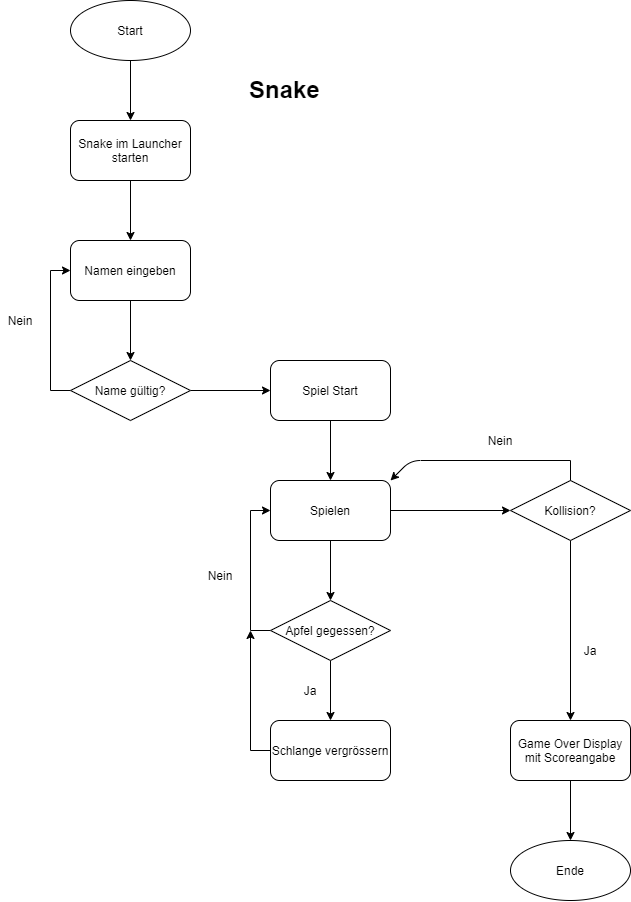

The diagram above was exported from draw.io. Its source (the exported page's mxGraphModel, read from the mxfile embedded in the PNG):
<mxGraphModel dx="2374" dy="1134" grid="1" gridSize="10" guides="1" tooltips="1" connect="1" arrows="1" fold="1" page="1" pageScale="1" pageWidth="827" pageHeight="1169" math="0" shadow="0">
  <root>
    <mxCell id="0" />
    <mxCell id="1" parent="0" />
    <mxCell id="G9llm91sLDV80VW0MO7E-1" value="Start" style="ellipse;whiteSpace=wrap;html=1;" parent="1" vertex="1">
      <mxGeometry x="120" y="20" width="120" height="60" as="geometry" />
    </mxCell>
    <mxCell id="fdql6Ys33L3Qn14h6xx--1" value="Snake im Launcher starten" style="rounded=1;whiteSpace=wrap;html=1;" parent="1" vertex="1">
      <mxGeometry x="120" y="140" width="120" height="60" as="geometry" />
    </mxCell>
    <mxCell id="fdql6Ys33L3Qn14h6xx--3" value="" style="endArrow=classic;html=1;entryX=0.5;entryY=0;entryDx=0;entryDy=0;exitX=0.5;exitY=1;exitDx=0;exitDy=0;" parent="1" target="fdql6Ys33L3Qn14h6xx--1" edge="1">
      <mxGeometry width="50" height="50" relative="1" as="geometry">
        <mxPoint x="180" y="80" as="sourcePoint" />
        <mxPoint x="20" y="80" as="targetPoint" />
      </mxGeometry>
    </mxCell>
    <mxCell id="fdql6Ys33L3Qn14h6xx--6" value="" style="endArrow=classic;html=1;exitX=0.5;exitY=1;exitDx=0;exitDy=0;" parent="1" source="fdql6Ys33L3Qn14h6xx--1" edge="1">
      <mxGeometry width="50" height="50" relative="1" as="geometry">
        <mxPoint x="170" y="370" as="sourcePoint" />
        <mxPoint x="180" y="260" as="targetPoint" />
      </mxGeometry>
    </mxCell>
    <mxCell id="dGETpzGTVTQFdqBijU9q-7" style="edgeStyle=orthogonalEdgeStyle;rounded=0;orthogonalLoop=1;jettySize=auto;html=1;exitX=0;exitY=0.5;exitDx=0;exitDy=0;entryX=0;entryY=0.5;entryDx=0;entryDy=0;" edge="1" parent="1" source="fdql6Ys33L3Qn14h6xx--7" target="dGETpzGTVTQFdqBijU9q-2">
      <mxGeometry relative="1" as="geometry" />
    </mxCell>
    <mxCell id="dGETpzGTVTQFdqBijU9q-10" style="edgeStyle=orthogonalEdgeStyle;rounded=0;orthogonalLoop=1;jettySize=auto;html=1;" edge="1" parent="1" source="fdql6Ys33L3Qn14h6xx--7" target="dGETpzGTVTQFdqBijU9q-9">
      <mxGeometry relative="1" as="geometry" />
    </mxCell>
    <mxCell id="fdql6Ys33L3Qn14h6xx--7" value="Name gültig?" style="rhombus;whiteSpace=wrap;html=1;" parent="1" vertex="1">
      <mxGeometry x="120" y="380" width="120" height="60" as="geometry" />
    </mxCell>
    <mxCell id="fdql6Ys33L3Qn14h6xx--8" value="" style="endArrow=classic;html=1;entryX=0.5;entryY=0;entryDx=0;entryDy=0;exitX=0.5;exitY=1;exitDx=0;exitDy=0;" parent="1" target="fdql6Ys33L3Qn14h6xx--7" edge="1">
      <mxGeometry width="50" height="50" relative="1" as="geometry">
        <mxPoint x="180" y="320" as="sourcePoint" />
        <mxPoint x="420" y="280" as="targetPoint" />
      </mxGeometry>
    </mxCell>
    <mxCell id="fdql6Ys33L3Qn14h6xx--35" value="&lt;h1&gt;Snake&lt;/h1&gt;" style="text;html=1;strokeColor=none;fillColor=none;spacing=5;spacingTop=-20;whiteSpace=wrap;overflow=hidden;rounded=0;" parent="1" vertex="1">
      <mxGeometry x="294" y="90" width="260" height="50" as="geometry" />
    </mxCell>
    <mxCell id="dGETpzGTVTQFdqBijU9q-2" value="Namen eingeben" style="rounded=1;whiteSpace=wrap;html=1;" vertex="1" parent="1">
      <mxGeometry x="120" y="260" width="120" height="60" as="geometry" />
    </mxCell>
    <mxCell id="dGETpzGTVTQFdqBijU9q-8" value="Nein" style="text;html=1;strokeColor=none;fillColor=none;align=center;verticalAlign=middle;whiteSpace=wrap;rounded=0;" vertex="1" parent="1">
      <mxGeometry x="50" y="330" width="40" height="20" as="geometry" />
    </mxCell>
    <mxCell id="dGETpzGTVTQFdqBijU9q-12" style="edgeStyle=orthogonalEdgeStyle;rounded=0;orthogonalLoop=1;jettySize=auto;html=1;entryX=0.5;entryY=0;entryDx=0;entryDy=0;" edge="1" parent="1" source="dGETpzGTVTQFdqBijU9q-9">
      <mxGeometry relative="1" as="geometry">
        <mxPoint x="380" y="500" as="targetPoint" />
      </mxGeometry>
    </mxCell>
    <mxCell id="dGETpzGTVTQFdqBijU9q-9" value="Spiel Start" style="rounded=1;whiteSpace=wrap;html=1;" vertex="1" parent="1">
      <mxGeometry x="320" y="380" width="120" height="60" as="geometry" />
    </mxCell>
    <mxCell id="dGETpzGTVTQFdqBijU9q-16" style="edgeStyle=orthogonalEdgeStyle;rounded=0;orthogonalLoop=1;jettySize=auto;html=1;entryX=0.5;entryY=0;entryDx=0;entryDy=0;" edge="1" parent="1" source="dGETpzGTVTQFdqBijU9q-15">
      <mxGeometry relative="1" as="geometry">
        <mxPoint x="380" y="620" as="targetPoint" />
      </mxGeometry>
    </mxCell>
    <mxCell id="dGETpzGTVTQFdqBijU9q-29" style="edgeStyle=orthogonalEdgeStyle;rounded=0;orthogonalLoop=1;jettySize=auto;html=1;entryX=0;entryY=0.5;entryDx=0;entryDy=0;" edge="1" parent="1" source="dGETpzGTVTQFdqBijU9q-15" target="dGETpzGTVTQFdqBijU9q-28">
      <mxGeometry relative="1" as="geometry" />
    </mxCell>
    <mxCell id="dGETpzGTVTQFdqBijU9q-15" value="Spielen" style="rounded=1;whiteSpace=wrap;html=1;" vertex="1" parent="1">
      <mxGeometry x="320" y="500" width="120" height="60" as="geometry" />
    </mxCell>
    <mxCell id="dGETpzGTVTQFdqBijU9q-24" style="edgeStyle=orthogonalEdgeStyle;rounded=0;orthogonalLoop=1;jettySize=auto;html=1;entryX=0.5;entryY=0;entryDx=0;entryDy=0;" edge="1" parent="1" source="dGETpzGTVTQFdqBijU9q-21" target="dGETpzGTVTQFdqBijU9q-23">
      <mxGeometry relative="1" as="geometry" />
    </mxCell>
    <mxCell id="dGETpzGTVTQFdqBijU9q-21" value="Game Over Display mit Scoreangabe" style="rounded=1;whiteSpace=wrap;html=1;" vertex="1" parent="1">
      <mxGeometry x="560" y="740" width="120" height="60" as="geometry" />
    </mxCell>
    <mxCell id="dGETpzGTVTQFdqBijU9q-23" value="Ende" style="ellipse;whiteSpace=wrap;html=1;" vertex="1" parent="1">
      <mxGeometry x="560" y="860" width="120" height="60" as="geometry" />
    </mxCell>
    <mxCell id="dGETpzGTVTQFdqBijU9q-27" style="edgeStyle=orthogonalEdgeStyle;rounded=0;orthogonalLoop=1;jettySize=auto;html=1;entryX=0.5;entryY=0;entryDx=0;entryDy=0;" edge="1" parent="1" source="dGETpzGTVTQFdqBijU9q-25" target="dGETpzGTVTQFdqBijU9q-26">
      <mxGeometry relative="1" as="geometry" />
    </mxCell>
    <mxCell id="dGETpzGTVTQFdqBijU9q-32" style="edgeStyle=orthogonalEdgeStyle;rounded=0;orthogonalLoop=1;jettySize=auto;html=1;entryX=0;entryY=0.5;entryDx=0;entryDy=0;" edge="1" parent="1" source="dGETpzGTVTQFdqBijU9q-25" target="dGETpzGTVTQFdqBijU9q-15">
      <mxGeometry relative="1" as="geometry">
        <mxPoint x="280" y="520" as="targetPoint" />
        <Array as="points">
          <mxPoint x="300" y="650" />
          <mxPoint x="300" y="530" />
        </Array>
      </mxGeometry>
    </mxCell>
    <mxCell id="dGETpzGTVTQFdqBijU9q-25" value="Apfel gegessen?" style="rhombus;whiteSpace=wrap;html=1;" vertex="1" parent="1">
      <mxGeometry x="320" y="620" width="120" height="60" as="geometry" />
    </mxCell>
    <mxCell id="dGETpzGTVTQFdqBijU9q-42" style="edgeStyle=orthogonalEdgeStyle;rounded=0;orthogonalLoop=1;jettySize=auto;html=1;" edge="1" parent="1" source="dGETpzGTVTQFdqBijU9q-26">
      <mxGeometry relative="1" as="geometry">
        <mxPoint x="300" y="650" as="targetPoint" />
      </mxGeometry>
    </mxCell>
    <mxCell id="dGETpzGTVTQFdqBijU9q-26" value="Schlange vergrössern" style="rounded=1;whiteSpace=wrap;html=1;" vertex="1" parent="1">
      <mxGeometry x="320" y="740" width="120" height="60" as="geometry" />
    </mxCell>
    <mxCell id="dGETpzGTVTQFdqBijU9q-30" style="edgeStyle=orthogonalEdgeStyle;rounded=0;orthogonalLoop=1;jettySize=auto;html=1;entryX=0.5;entryY=0;entryDx=0;entryDy=0;" edge="1" parent="1" source="dGETpzGTVTQFdqBijU9q-28" target="dGETpzGTVTQFdqBijU9q-21">
      <mxGeometry relative="1" as="geometry" />
    </mxCell>
    <mxCell id="dGETpzGTVTQFdqBijU9q-28" value="Kollision?" style="rhombus;whiteSpace=wrap;html=1;" vertex="1" parent="1">
      <mxGeometry x="560" y="500" width="120" height="60" as="geometry" />
    </mxCell>
    <mxCell id="dGETpzGTVTQFdqBijU9q-34" value="Nein" style="text;html=1;strokeColor=none;fillColor=none;align=center;verticalAlign=middle;whiteSpace=wrap;rounded=0;" vertex="1" parent="1">
      <mxGeometry x="250" y="585" width="40" height="20" as="geometry" />
    </mxCell>
    <mxCell id="dGETpzGTVTQFdqBijU9q-35" value="Ja" style="text;html=1;strokeColor=none;fillColor=none;align=center;verticalAlign=middle;whiteSpace=wrap;rounded=0;" vertex="1" parent="1">
      <mxGeometry x="340" y="700" width="40" height="20" as="geometry" />
    </mxCell>
    <mxCell id="dGETpzGTVTQFdqBijU9q-36" value="Ja" style="text;html=1;strokeColor=none;fillColor=none;align=center;verticalAlign=middle;whiteSpace=wrap;rounded=0;" vertex="1" parent="1">
      <mxGeometry x="620" y="660" width="40" height="20" as="geometry" />
    </mxCell>
    <mxCell id="dGETpzGTVTQFdqBijU9q-39" value="" style="endArrow=none;html=1;entryX=0.5;entryY=0;entryDx=0;entryDy=0;" edge="1" parent="1" target="dGETpzGTVTQFdqBijU9q-28">
      <mxGeometry width="50" height="50" relative="1" as="geometry">
        <mxPoint x="620" y="480" as="sourcePoint" />
        <mxPoint x="440" y="510" as="targetPoint" />
      </mxGeometry>
    </mxCell>
    <mxCell id="dGETpzGTVTQFdqBijU9q-40" value="" style="endArrow=classic;html=1;entryX=1;entryY=0;entryDx=0;entryDy=0;" edge="1" parent="1" target="dGETpzGTVTQFdqBijU9q-15">
      <mxGeometry width="50" height="50" relative="1" as="geometry">
        <mxPoint x="620" y="480" as="sourcePoint" />
        <mxPoint x="440" y="480" as="targetPoint" />
        <Array as="points">
          <mxPoint x="460" y="480" />
        </Array>
      </mxGeometry>
    </mxCell>
    <mxCell id="dGETpzGTVTQFdqBijU9q-41" value="Nein" style="text;html=1;strokeColor=none;fillColor=none;align=center;verticalAlign=middle;whiteSpace=wrap;rounded=0;" vertex="1" parent="1">
      <mxGeometry x="530" y="450" width="40" height="20" as="geometry" />
    </mxCell>
  </root>
</mxGraphModel>